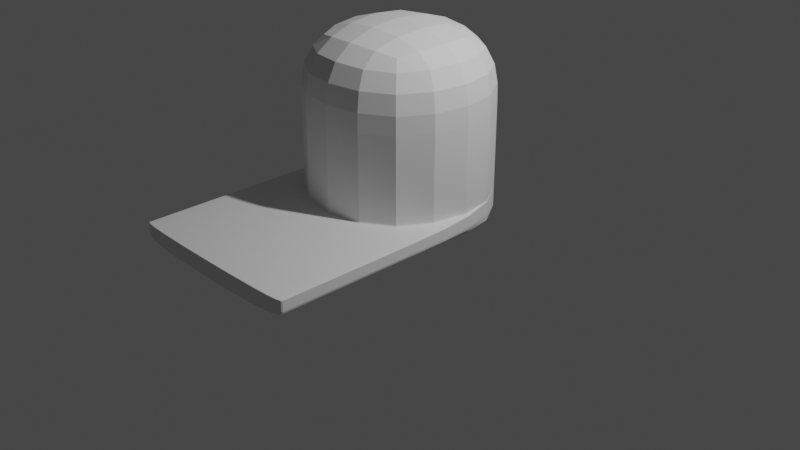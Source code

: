 # Source: untitled.blend  (saved by Blender 3.2.14; exported with 4.5.12 LTS)
import bpy
from mathutils import Matrix  # noqa: F401  (used for matrix-valued properties, if any)

bpy.ops.wm.read_factory_settings(use_empty=True)
scene = bpy.context.scene
scene.name = 'Scene'

# ---- collections
col_collection = bpy.data.collections.new('Collection'); scene.collection.children.link(col_collection)

# ---- world
world_world = bpy.data.worlds.new('World'); scene.world = world_world
world_world.use_nodes = True; world_world.node_tree.nodes.clear()
_N = world_world.node_tree.nodes; _L = world_world.node_tree.links
n0 = _N.new('ShaderNodeOutputWorld'); n0.name = 'World Output'; n0.location = (300, 300)
n1 = _N.new('ShaderNodeBackground'); n1.name = 'Background'; n1.location = (10, 300)
n1.inputs[0].default_value = (0.05088, 0.05088, 0.05088, 1.0)
_L.new(n1.outputs[0], n0.inputs[0])
n0.is_active_output = True
world_world.color = (0.05088, 0.05088, 0.05088)
world_world.use_sun_shadow = False
world_world.sun_shadow_jitter_overblur = 0.0

# ---- cameras
cam_camera = bpy.data.cameras.new('Camera')
cam_camera.clip_end = 100.0
cam_camera.ortho_scale = 7.314

# ---- lights
light_light = bpy.data.lights.new('Light', 'POINT')
light_light.transmission_factor = 0.0
light_light.energy = 1000.0
light_light.shadow_soft_size = 0.1
light_light.shadow_maximum_resolution = 0.006
light_light.use_absolute_resolution = True

# ---- meshes
me_cube_005 = bpy.data.meshes.new('Cube.005')
me_cube_005.from_pydata([(-1.0, -1.0, -1.0), (-1.0, -1.0, 1.0), (-1.0, 1.0, -1.0), (-1.0, 1.0, 1.0), (1.0, -1.0, -1.0), (1.0, -1.0, 1.0), (1.0, 1.0, -1.0), (1.0, 1.0, 1.0), (0.0, 1.0, -1.0), (0.0, 1.0, 1.0), (0.0, -1.0, -1.0), (0.0, -1.0, 1.0), (0.793, 1.0, 1.0), (0.793, -1.0, -1.0), (0.793, 1.0, -1.0), (0.793, -1.0, 1.0), (1.0, -2.308, 1.0), (1.0, -2.308, -1.0), (0.793, -2.308, -1.0), (0.793, -2.308, 1.0), (0.793, 1.0, 1.0), (0.8448, 1.0, 1.0), (0.8965, 1.0, 1.0), (0.793, -1.0, -1.0), (0.8448, -1.0, -1.0), (0.8965, -1.0, -1.0), (0.8965, 1.0, -1.0), (0.8448, 1.0, -1.0), (0.793, 1.0, -1.0), (0.8965, -1.0, 1.0), (0.8448, -1.0, 1.0), (0.793, -1.0, 1.0), (0.793, -2.308, -1.0), (0.8448, -2.308, -1.0), (0.8965, -2.308, -1.0), (0.8965, -2.308, 1.0), (0.8448, -2.308, 1.0), (0.793, -2.308, 1.0), (0.793, -1.0, -1.0), (0.793, -1.032, -1.0), (0.793, -1.064, -1.0), (0.793, -1.096, -1.0), (0.793, -1.128, -1.0), (0.793, -1.16, -1.0), (0.793, -1.191, -1.0), (0.793, -1.223, -1.0), (0.793, -1.255, -1.0), (0.793, -1.287, -1.0), (0.793, -1.319, -1.0), (0.793, -1.351, -1.0), (0.793, -1.383, -1.0), (0.793, -1.415, -1.0), (0.793, -1.447, -1.0), (0.793, -1.479, -1.0), (0.793, -1.511, -1.0), (0.793, -1.542, -1.0), (0.793, -1.574, -1.0), (0.793, -1.606, -1.0), (0.793, -1.638, -1.0), (0.793, -1.67, -1.0), (0.793, -1.702, -1.0), (0.793, -1.734, -1.0), (0.793, -1.766, -1.0), (0.793, -1.798, -1.0), (0.793, -1.83, -1.0), (0.793, -1.862, -1.0), (0.793, -1.893, -1.0), (0.793, -1.925, -1.0), (0.793, -1.957, -1.0), (0.793, -1.989, -1.0), (0.793, -2.021, -1.0), (0.793, -2.053, -1.0), (0.793, -2.085, -1.0), (0.793, -2.117, -1.0), (0.793, -2.149, -1.0), (0.793, -2.181, -1.0), (0.793, -2.213, -1.0), (0.793, -2.244, -1.0), (0.793, -2.244, 1.0), (0.793, -2.213, 1.0), (0.793, -2.181, 1.0), (0.793, -2.149, 1.0), (0.793, -2.117, 1.0), (0.793, -2.085, 1.0), (0.793, -2.053, 1.0), (0.793, -2.021, 1.0), (0.793, -1.989, 1.0), (0.793, -1.957, 1.0), (0.793, -1.925, 1.0), (0.793, -1.893, 1.0), (0.793, -1.862, 1.0), (0.793, -1.83, 1.0), (0.793, -1.798, 1.0), (0.793, -1.766, 1.0), (0.793, -1.734, 1.0), (0.793, -1.702, 1.0), (0.793, -1.67, 1.0), (0.793, -1.638, 1.0), (0.793, -1.606, 1.0), (0.793, -1.574, 1.0), (0.793, -1.542, 1.0), (0.793, -1.511, 1.0), (0.793, -1.479, 1.0), (0.793, -1.447, 1.0), (0.793, -1.415, 1.0), (0.793, -1.383, 1.0), (0.793, -1.351, 1.0), (0.793, -1.319, 1.0), (0.793, -1.287, 1.0), (0.793, -1.255, 1.0), (0.793, -1.223, 1.0), (0.793, -1.191, 1.0), (0.793, -1.16, 1.0), (0.793, -1.128, 1.0), (0.793, -1.096, 1.0), (0.793, -1.064, 1.0), (0.793, -1.032, 1.0), (0.793, -1.0, 1.0), (1.0, -1.0, 1.0), (1.0, -1.032, 1.0), (1.0, -1.064, 1.0), (1.0, -1.096, 1.0), (1.0, -1.128, 1.0), (1.0, -1.16, 1.0), (1.0, -1.191, 1.0), (1.0, -1.223, 1.0), (1.0, -1.255, 1.0), (1.0, -1.287, 1.0), (1.0, -1.319, 1.0), (1.0, -1.351, 1.0), (1.0, -1.383, 1.0), (1.0, -1.415, 1.0), (1.0, -1.447, 1.0), (1.0, -1.479, 1.0), (1.0, -1.511, 1.0), (1.0, -1.542, 1.0), (1.0, -1.574, 1.0), (1.0, -1.606, 1.0), (1.0, -1.638, 1.0), (1.0, -1.67, 1.0), (1.0, -1.702, 1.0), (1.0, -1.734, 1.0), (1.0, -1.766, 1.0), (1.0, -1.798, 1.0), (1.0, -1.83, 1.0), (1.0, -1.862, 1.0), (1.0, -1.893, 1.0), (1.0, -1.925, 1.0), (1.0, -1.957, 1.0), (1.0, -1.989, 1.0), (1.0, -2.021, 1.0), (1.0, -2.053, 1.0), (1.0, -2.085, 1.0), (1.0, -2.117, 1.0), (1.0, -2.149, 1.0), (1.0, -2.181, 1.0), (1.0, -2.213, 1.0), (1.0, -2.244, 1.0), (1.0, -2.244, -1.0), (1.0, -2.213, -1.0), (1.0, -2.181, -1.0), (1.0, -2.149, -1.0), (1.0, -2.117, -1.0), (1.0, -2.085, -1.0), (1.0, -2.053, -1.0), (1.0, -2.021, -1.0), (1.0, -1.989, -1.0), (1.0, -1.957, -1.0), (1.0, -1.925, -1.0), (1.0, -1.893, -1.0), (1.0, -1.862, -1.0), (1.0, -1.83, -1.0), (1.0, -1.798, -1.0), (1.0, -1.766, -1.0), (1.0, -1.734, -1.0), (1.0, -1.702, -1.0), (1.0, -1.67, -1.0), (1.0, -1.638, -1.0), (1.0, -1.606, -1.0), (1.0, -1.574, -1.0), (1.0, -1.542, -1.0), (1.0, -1.511, -1.0), (1.0, -1.479, -1.0), (1.0, -1.447, -1.0), (1.0, -1.415, -1.0), (1.0, -1.383, -1.0), (1.0, -1.351, -1.0), (1.0, -1.319, -1.0), (1.0, -1.287, -1.0), (1.0, -1.255, -1.0), (1.0, -1.223, -1.0), (1.0, -1.191, -1.0), (1.0, -1.16, -1.0), (1.0, -1.128, -1.0), (1.0, -1.096, -1.0), (1.0, -1.064, -1.0), (1.0, -1.032, -1.0), (1.0, -1.0, -1.0), (0.793, -1.0, -1.0), (0.793, -1.032, -1.0), (0.793, -1.064, -1.0), (0.793, -1.096, -1.0), (0.793, -1.128, -1.0), (0.793, -1.16, -1.0), (0.793, -1.191, -1.0), (0.793, -1.223, -1.0), (0.793, -1.255, -1.0), (0.793, -1.287, -1.0), (0.793, -1.319, -1.0), (0.793, -1.351, -1.0), (0.793, -1.383, -1.0), (0.793, -1.415, -1.0), (0.793, -1.447, -1.0), (0.793, -1.479, -1.0), (0.793, -1.511, -1.0), (0.793, -1.542, -1.0), (0.793, -1.574, -1.0), (0.793, -1.606, -1.0), (0.793, -1.638, -1.0), (0.793, -1.67, -1.0), (0.793, -1.702, -1.0), (0.793, -1.734, -1.0), (0.793, -1.766, -1.0), (0.793, -1.798, -1.0), (0.793, -1.83, -1.0), (0.793, -1.862, -1.0), (0.793, -1.893, -1.0), (0.793, -1.925, -1.0), (0.793, -1.957, -1.0), (0.793, -1.989, -1.0), (0.793, -2.021, -1.0), (0.793, -2.053, -1.0), (0.793, -2.085, -1.0), (0.793, -2.117, -1.0), (0.793, -2.149, -1.0), (0.793, -2.181, -1.0), (0.793, -2.213, -1.0), (0.793, -2.244, -1.0), (0.8448, -1.0, -1.0), (0.8448, -1.032, -1.0), (0.8448, -1.064, -1.0), (0.8448, -1.096, -1.0), (0.8448, -1.128, -1.0), (0.8448, -1.16, -1.0), (0.8448, -1.191, -1.0), (0.8448, -1.223, -1.0), (0.8448, -1.255, -1.0), (0.8448, -1.287, -1.0), (0.8448, -1.319, -1.0), (0.8448, -1.351, -1.0), (0.8448, -1.383, -1.0), (0.8448, -1.415, -1.0), (0.8448, -1.447, -1.0), (0.8448, -1.479, -1.0), (0.8448, -1.511, -1.0), (0.8448, -1.542, -1.0), (0.8448, -1.574, -1.0), (0.8448, -1.606, -1.0), (0.8448, -1.638, -1.0), (0.8448, -1.67, -1.0), (0.8448, -1.702, -1.0), (0.8448, -1.734, -1.0), (0.8448, -1.766, -1.0), (0.8448, -1.798, -1.0), (0.8448, -1.83, -1.0), (0.8448, -1.862, -1.0), (0.8448, -1.893, -1.0), (0.8448, -1.925, -1.0), (0.8448, -1.957, -1.0), (0.8448, -1.989, -1.0), (0.8448, -2.021, -1.0), (0.8448, -2.053, -1.0), (0.8448, -2.085, -1.0), (0.8448, -2.117, -1.0), (0.8448, -2.149, -1.0), (0.8448, -2.181, -1.0), (0.8448, -2.213, -1.0), (0.8448, -2.244, -1.0), (0.8965, -1.0, -1.0), (0.8965, -1.032, -1.0), (0.8965, -1.064, -1.0), (0.8965, -1.096, -1.0), (0.8965, -1.128, -1.0), (0.8965, -1.16, -1.0), (0.8965, -1.191, -1.0), (0.8965, -1.223, -1.0), (0.8965, -1.255, -1.0), (0.8965, -1.287, -1.0), (0.8965, -1.319, -1.0), (0.8965, -1.351, -1.0), (0.8965, -1.383, -1.0), (0.8965, -1.415, -1.0), (0.8965, -1.447, -1.0), (0.8965, -1.479, -1.0), (0.8965, -1.511, -1.0), (0.8965, -1.542, -1.0), (0.8965, -1.574, -1.0), (0.8965, -1.606, -1.0), (0.8965, -1.638, -1.0), (0.8965, -1.67, -1.0), (0.8965, -1.702, -1.0), (0.8965, -1.734, -1.0), (0.8965, -1.766, -1.0), (0.8965, -1.798, -1.0), (0.8965, -1.83, -1.0), (0.8965, -1.862, -1.0), (0.8965, -1.893, -1.0), (0.8965, -1.925, -1.0), (0.8965, -1.957, -1.0), (0.8965, -1.989, -1.0), (0.8965, -2.021, -1.0), (0.8965, -2.053, -1.0), (0.8965, -2.085, -1.0), (0.8965, -2.117, -1.0), (0.8965, -2.149, -1.0), (0.8965, -2.181, -1.0), (0.8965, -2.213, -1.0), (0.8965, -2.244, -1.0), (0.8965, -1.0, 1.0), (0.8965, -1.032, 1.0), (0.8965, -1.064, 1.0), (0.8965, -1.096, 1.0), (0.8965, -1.128, 1.0), (0.8965, -1.16, 1.0), (0.8965, -1.191, 1.0), (0.8965, -1.223, 1.0), (0.8965, -1.255, 1.0), (0.8965, -1.287, 1.0), (0.8965, -1.319, 1.0), (0.8965, -1.351, 1.0), (0.8965, -1.383, 1.0), (0.8965, -1.415, 1.0), (0.8965, -1.447, 1.0), (0.8965, -1.479, 1.0), (0.8965, -1.511, 1.0), (0.8965, -1.542, 1.0), (0.8965, -1.574, 1.0), (0.8965, -1.606, 1.0), (0.8965, -1.638, 1.0), (0.8965, -1.67, 1.0), (0.8965, -1.702, 1.0), (0.8965, -1.734, 1.0), (0.8965, -1.766, 1.0), (0.8965, -1.798, 1.0), (0.8965, -1.83, 1.0), (0.8965, -1.862, 1.0), (0.8965, -1.893, 1.0), (0.8965, -1.925, 1.0), (0.8965, -1.957, 1.0), (0.8965, -1.989, 1.0), (0.8965, -2.021, 1.0), (0.8965, -2.053, 1.0), (0.8965, -2.085, 1.0), (0.8965, -2.117, 1.0), (0.8965, -2.149, 1.0), (0.8965, -2.181, 1.0), (0.8965, -2.213, 1.0), (0.8965, -2.244, 1.0), (0.8448, -1.0, 1.0), (0.8448, -1.032, 1.0), (0.8448, -1.064, 1.0), (0.8448, -1.096, 1.0), (0.8448, -1.128, 1.0), (0.8448, -1.16, 1.0), (0.8448, -1.191, 1.0), (0.8448, -1.223, 1.0), (0.8448, -1.255, 1.0), (0.8448, -1.287, 1.0), (0.8448, -1.319, 1.0), (0.8448, -1.351, 1.0), (0.8448, -1.383, 1.0), (0.8448, -1.415, 1.0), (0.8448, -1.447, 1.0), (0.8448, -1.479, 1.0), (0.8448, -1.511, 1.0), (0.8448, -1.542, 1.0), (0.8448, -1.574, 1.0), (0.8448, -1.606, 1.0), (0.8448, -1.638, 1.0), (0.8448, -1.67, 1.0), (0.8448, -1.702, 1.0), (0.8448, -1.734, 1.0), (0.8448, -1.766, 1.0), (0.8448, -1.798, 1.0), (0.8448, -1.83, 1.0), (0.8448, -1.862, 1.0), (0.8448, -1.893, 1.0), (0.8448, -1.925, 1.0), (0.8448, -1.957, 1.0), (0.8448, -1.989, 1.0), (0.8448, -2.021, 1.0), (0.8448, -2.053, 1.0), (0.8448, -2.085, 1.0), (0.8448, -2.117, 1.0), (0.8448, -2.149, 1.0), (0.8448, -2.181, 1.0), (0.8448, -2.213, 1.0), (0.8448, -2.244, 1.0), (0.793, -1.0, 1.0), (0.793, -1.032, 1.0), (0.793, -1.064, 1.0), (0.793, -1.096, 1.0), (0.793, -1.128, 1.0), (0.793, -1.16, 1.0), (0.793, -1.191, 1.0), (0.793, -1.223, 1.0), (0.793, -1.255, 1.0), (0.793, -1.287, 1.0), (0.793, -1.319, 1.0), (0.793, -1.351, 1.0), (0.793, -1.383, 1.0), (0.793, -1.415, 1.0), (0.793, -1.447, 1.0), (0.793, -1.479, 1.0), (0.793, -1.511, 1.0), (0.793, -1.542, 1.0), (0.793, -1.574, 1.0), (0.793, -1.606, 1.0), (0.793, -1.638, 1.0), (0.793, -1.67, 1.0), (0.793, -1.702, 1.0), (0.793, -1.734, 1.0), (0.793, -1.766, 1.0), (0.793, -1.798, 1.0), (0.793, -1.83, 1.0), (0.793, -1.862, 1.0), (0.793, -1.893, 1.0), (0.793, -1.925, 1.0), (0.793, -1.957, 1.0), (0.793, -1.989, 1.0), (0.793, -2.021, 1.0), (0.793, -2.053, 1.0), (0.793, -2.085, 1.0), (0.793, -2.117, 1.0), (0.793, -2.149, 1.0), (0.793, -2.181, 1.0), (0.793, -2.213, 1.0), (0.793, -2.244, 1.0), (0.793, 1.0, -1.0), (0.5948, 1.0, -1.0), (0.3965, 1.0, -1.0), (0.793, -1.0, 1.0), (0.5948, -1.0, 1.0), (0.3965, -1.0, 1.0), (0.3965, 1.0, 1.0), (0.5948, 1.0, 1.0), (0.793, 1.0, 1.0), (0.3965, -1.0, -1.0), (0.5948, -1.0, -1.0), (0.793, -1.0, -1.0)], [], [(0, 1, 3, 2), (26, 22, 7, 6), (10, 11, 1, 0), (26, 6, 4, 25), (9, 3, 1, 11), (444, 9, 11, 443), (2, 8, 10, 0), (447, 443, 11, 10), (2, 3, 9, 8), (78, 77, 18, 19), (20, 12, 15, 31), (438, 14, 13, 449), (438, 446, 12, 14), (32, 37, 19, 18), (158, 157, 16, 17), (437, 78, 19, 37), (317, 158, 17, 34), (77, 237, 32, 18), (237, 277, 33, 32), (277, 317, 34, 33), (157, 357, 35, 16), (357, 397, 36, 35), (397, 437, 37, 36), (17, 16, 35, 34), (34, 35, 36, 33), (33, 36, 37, 32), (7, 22, 29, 5), (22, 21, 30, 29), (21, 20, 31, 30), (14, 28, 23, 13), (28, 27, 24, 23), (27, 26, 25, 24), (14, 12, 20, 28), (28, 20, 21, 27), (27, 21, 22, 26), (30, 31, 398, 358), (358, 398, 399, 359), (359, 399, 400, 360), (360, 400, 401, 361), (361, 401, 402, 362), (362, 402, 403, 363), (363, 403, 404, 364), (364, 404, 405, 365), (365, 405, 406, 366), (366, 406, 407, 367), (367, 407, 408, 368), (368, 408, 409, 369), (369, 409, 410, 370), (370, 410, 411, 371), (371, 411, 412, 372), (372, 412, 413, 373), (373, 413, 414, 374), (374, 414, 415, 375), (375, 415, 416, 376), (376, 416, 417, 377), (377, 417, 418, 378), (378, 418, 419, 379), (379, 419, 420, 380), (380, 420, 421, 381), (381, 421, 422, 382), (382, 422, 423, 383), (383, 423, 424, 384), (384, 424, 425, 385), (385, 425, 426, 386), (386, 426, 427, 387), (387, 427, 428, 388), (388, 428, 429, 389), (389, 429, 430, 390), (390, 430, 431, 391), (391, 431, 432, 392), (392, 432, 433, 393), (393, 433, 434, 394), (394, 434, 435, 395), (395, 435, 436, 396), (396, 436, 437, 397), (29, 30, 358, 318), (318, 358, 359, 319), (319, 359, 360, 320), (320, 360, 361, 321), (321, 361, 362, 322), (322, 362, 363, 323), (323, 363, 364, 324), (324, 364, 365, 325), (325, 365, 366, 326), (326, 366, 367, 327), (327, 367, 368, 328), (328, 368, 369, 329), (329, 369, 370, 330), (330, 370, 371, 331), (331, 371, 372, 332), (332, 372, 373, 333), (333, 373, 374, 334), (334, 374, 375, 335), (335, 375, 376, 336), (336, 376, 377, 337), (337, 377, 378, 338), (338, 378, 379, 339), (339, 379, 380, 340), (340, 380, 381, 341), (341, 381, 382, 342), (342, 382, 383, 343), (343, 383, 384, 344), (344, 384, 385, 345), (345, 385, 386, 346), (346, 386, 387, 347), (347, 387, 388, 348), (348, 388, 389, 349), (349, 389, 390, 350), (350, 390, 391, 351), (351, 391, 392, 352), (352, 392, 393, 353), (353, 393, 394, 354), (354, 394, 395, 355), (355, 395, 396, 356), (356, 396, 397, 357), (5, 29, 318, 118), (118, 318, 319, 119), (119, 319, 320, 120), (120, 320, 321, 121), (121, 321, 322, 122), (122, 322, 323, 123), (123, 323, 324, 124), (124, 324, 325, 125), (125, 325, 326, 126), (126, 326, 327, 127), (127, 327, 328, 128), (128, 328, 329, 129), (129, 329, 330, 130), (130, 330, 331, 131), (131, 331, 332, 132), (132, 332, 333, 133), (133, 333, 334, 134), (134, 334, 335, 135), (135, 335, 336, 136), (136, 336, 337, 137), (137, 337, 338, 138), (138, 338, 339, 139), (139, 339, 340, 140), (140, 340, 341, 141), (141, 341, 342, 142), (142, 342, 343, 143), (143, 343, 344, 144), (144, 344, 345, 145), (145, 345, 346, 146), (146, 346, 347, 147), (147, 347, 348, 148), (148, 348, 349, 149), (149, 349, 350, 150), (150, 350, 351, 151), (151, 351, 352, 152), (152, 352, 353, 153), (153, 353, 354, 154), (154, 354, 355, 155), (155, 355, 356, 156), (156, 356, 357, 157), (24, 25, 278, 238), (238, 278, 279, 239), (239, 279, 280, 240), (240, 280, 281, 241), (241, 281, 282, 242), (242, 282, 283, 243), (243, 283, 284, 244), (244, 284, 285, 245), (245, 285, 286, 246), (246, 286, 287, 247), (247, 287, 288, 248), (248, 288, 289, 249), (249, 289, 290, 250), (250, 290, 291, 251), (251, 291, 292, 252), (252, 292, 293, 253), (253, 293, 294, 254), (254, 294, 295, 255), (255, 295, 296, 256), (256, 296, 297, 257), (257, 297, 298, 258), (258, 298, 299, 259), (259, 299, 300, 260), (260, 300, 301, 261), (261, 301, 302, 262), (262, 302, 303, 263), (263, 303, 304, 264), (264, 304, 305, 265), (265, 305, 306, 266), (266, 306, 307, 267), (267, 307, 308, 268), (268, 308, 309, 269), (269, 309, 310, 270), (270, 310, 311, 271), (271, 311, 312, 272), (272, 312, 313, 273), (273, 313, 314, 274), (274, 314, 315, 275), (275, 315, 316, 276), (276, 316, 317, 277), (23, 24, 238, 198), (198, 238, 239, 199), (199, 239, 240, 200), (200, 240, 241, 201), (201, 241, 242, 202), (202, 242, 243, 203), (203, 243, 244, 204), (204, 244, 245, 205), (205, 245, 246, 206), (206, 246, 247, 207), (207, 247, 248, 208), (208, 248, 249, 209), (209, 249, 250, 210), (210, 250, 251, 211), (211, 251, 252, 212), (212, 252, 253, 213), (213, 253, 254, 214), (214, 254, 255, 215), (215, 255, 256, 216), (216, 256, 257, 217), (217, 257, 258, 218), (218, 258, 259, 219), (219, 259, 260, 220), (220, 260, 261, 221), (221, 261, 262, 222), (222, 262, 263, 223), (223, 263, 264, 224), (224, 264, 265, 225), (225, 265, 266, 226), (226, 266, 267, 227), (227, 267, 268, 228), (228, 268, 269, 229), (229, 269, 270, 230), (230, 270, 271, 231), (231, 271, 272, 232), (232, 272, 273, 233), (233, 273, 274, 234), (234, 274, 275, 235), (235, 275, 276, 236), (236, 276, 277, 237), (13, 23, 198, 38), (38, 198, 199, 39), (39, 199, 200, 40), (40, 200, 201, 41), (41, 201, 202, 42), (42, 202, 203, 43), (43, 203, 204, 44), (44, 204, 205, 45), (45, 205, 206, 46), (46, 206, 207, 47), (47, 207, 208, 48), (48, 208, 209, 49), (49, 209, 210, 50), (50, 210, 211, 51), (51, 211, 212, 52), (52, 212, 213, 53), (53, 213, 214, 54), (54, 214, 215, 55), (55, 215, 216, 56), (56, 216, 217, 57), (57, 217, 218, 58), (58, 218, 219, 59), (59, 219, 220, 60), (60, 220, 221, 61), (61, 221, 222, 62), (62, 222, 223, 63), (63, 223, 224, 64), (64, 224, 225, 65), (65, 225, 226, 66), (66, 226, 227, 67), (67, 227, 228, 68), (68, 228, 229, 69), (69, 229, 230, 70), (70, 230, 231, 71), (71, 231, 232, 72), (72, 232, 233, 73), (73, 233, 234, 74), (74, 234, 235, 75), (75, 235, 236, 76), (76, 236, 237, 77), (25, 4, 197, 278), (278, 197, 196, 279), (279, 196, 195, 280), (280, 195, 194, 281), (281, 194, 193, 282), (282, 193, 192, 283), (283, 192, 191, 284), (284, 191, 190, 285), (285, 190, 189, 286), (286, 189, 188, 287), (287, 188, 187, 288), (288, 187, 186, 289), (289, 186, 185, 290), (290, 185, 184, 291), (291, 184, 183, 292), (292, 183, 182, 293), (293, 182, 181, 294), (294, 181, 180, 295), (295, 180, 179, 296), (296, 179, 178, 297), (297, 178, 177, 298), (298, 177, 176, 299), (299, 176, 175, 300), (300, 175, 174, 301), (301, 174, 173, 302), (302, 173, 172, 303), (303, 172, 171, 304), (304, 171, 170, 305), (305, 170, 169, 306), (306, 169, 168, 307), (307, 168, 167, 308), (308, 167, 166, 309), (309, 166, 165, 310), (310, 165, 164, 311), (311, 164, 163, 312), (312, 163, 162, 313), (313, 162, 161, 314), (314, 161, 160, 315), (315, 160, 159, 316), (316, 159, 158, 317), (31, 15, 117, 398), (398, 117, 116, 399), (399, 116, 115, 400), (400, 115, 114, 401), (401, 114, 113, 402), (402, 113, 112, 403), (403, 112, 111, 404), (404, 111, 110, 405), (405, 110, 109, 406), (406, 109, 108, 407), (407, 108, 107, 408), (408, 107, 106, 409), (409, 106, 105, 410), (410, 105, 104, 411), (411, 104, 103, 412), (412, 103, 102, 413), (413, 102, 101, 414), (414, 101, 100, 415), (415, 100, 99, 416), (416, 99, 98, 417), (417, 98, 97, 418), (418, 97, 96, 419), (419, 96, 95, 420), (420, 95, 94, 421), (421, 94, 93, 422), (422, 93, 92, 423), (423, 92, 91, 424), (424, 91, 90, 425), (425, 90, 89, 426), (426, 89, 88, 427), (427, 88, 87, 428), (428, 87, 86, 429), (429, 86, 85, 430), (430, 85, 84, 431), (431, 84, 83, 432), (432, 83, 82, 433), (433, 82, 81, 434), (434, 81, 80, 435), (435, 80, 79, 436), (436, 79, 78, 437), (4, 5, 118, 197), (197, 118, 119, 196), (196, 119, 120, 195), (195, 120, 121, 194), (194, 121, 122, 193), (193, 122, 123, 192), (192, 123, 124, 191), (191, 124, 125, 190), (190, 125, 126, 189), (189, 126, 127, 188), (188, 127, 128, 187), (187, 128, 129, 186), (186, 129, 130, 185), (185, 130, 131, 184), (184, 131, 132, 183), (183, 132, 133, 182), (182, 133, 134, 181), (181, 134, 135, 180), (180, 135, 136, 179), (179, 136, 137, 178), (178, 137, 138, 177), (177, 138, 139, 176), (176, 139, 140, 175), (175, 140, 141, 174), (174, 141, 142, 173), (173, 142, 143, 172), (172, 143, 144, 171), (171, 144, 145, 170), (170, 145, 146, 169), (169, 146, 147, 168), (168, 147, 148, 167), (167, 148, 149, 166), (166, 149, 150, 165), (165, 150, 151, 164), (164, 151, 152, 163), (163, 152, 153, 162), (162, 153, 154, 161), (161, 154, 155, 160), (160, 155, 156, 159), (159, 156, 157, 158), (15, 13, 38, 117), (117, 38, 39, 116), (116, 39, 40, 115), (115, 40, 41, 114), (114, 41, 42, 113), (113, 42, 43, 112), (112, 43, 44, 111), (111, 44, 45, 110), (110, 45, 46, 109), (109, 46, 47, 108), (108, 47, 48, 107), (107, 48, 49, 106), (106, 49, 50, 105), (105, 50, 51, 104), (104, 51, 52, 103), (103, 52, 53, 102), (102, 53, 54, 101), (101, 54, 55, 100), (100, 55, 56, 99), (99, 56, 57, 98), (98, 57, 58, 97), (97, 58, 59, 96), (96, 59, 60, 95), (95, 60, 61, 94), (94, 61, 62, 93), (93, 62, 63, 92), (92, 63, 64, 91), (91, 64, 65, 90), (90, 65, 66, 89), (89, 66, 67, 88), (88, 67, 68, 87), (87, 68, 69, 86), (86, 69, 70, 85), (85, 70, 71, 84), (84, 71, 72, 83), (83, 72, 73, 82), (82, 73, 74, 81), (81, 74, 75, 80), (80, 75, 76, 79), (79, 76, 77, 78), (8, 9, 444, 440), (440, 444, 445, 439), (439, 445, 446, 438), (8, 440, 447, 10), (440, 439, 448, 447), (439, 438, 449, 448), (13, 15, 441, 449), (449, 441, 442, 448), (448, 442, 443, 447), (12, 446, 441, 15), (446, 445, 442, 441), (445, 444, 443, 442)])
_uv = me_cube_005.uv_layers.new(name='UVMap')
_uv.uv.foreach_set('vector', [0.375, 0.0, 0.625, 0.0, 0.625, 0.25, 0.375, 0.25, 0.375, 0.4871, 0.625, 0.4871, 0.625, 0.5, 0.375, 0.5, 0.375, 0.875, 0.625, 0.875, 0.625, 1.0, 0.375, 1.0, 0.3621, 0.5, 0.375, 0.5, 0.375, 0.75, 0.3621, 0.75, 0.75, 0.5, 0.875, 0.5, 0.875, 0.75, 0.75, 0.75, 0.7004, 0.5, 0.75, 0.5, 0.75, 0.75, 0.7004, 0.75, 0.125, 0.5, 0.25, 0.5, 0.25, 0.75, 0.125, 0.75, 0.375, 0.8254, 0.625, 0.8254, 0.625, 0.875, 0.375, 0.875, 0.375, 0.25, 0.625, 0.25, 0.625, 0.375, 0.375, 0.375, 0.625, 0.7759, 0.375, 0.7759, 0.375, 0.7759, 0.625, 0.7759, 0.6509, 0.5, 0.6509, 0.5, 0.6509, 0.75, 0.6509, 0.75, 0.3491, 0.5, 0.3491, 0.5, 0.3491, 0.75, 0.3491, 0.75, 0.375, 0.4741, 0.625, 0.4741, 0.625, 0.4741, 0.375, 0.4741, 0.375, 0.7759, 0.625, 0.7759, 0.625, 0.7759, 0.375, 0.7759, 0.0, 0.0, 0.0, 0.0, 0.0, 0.0, 0.0, 0.0, 0.625, 0.7759, 0.625, 0.7759, 0.625, 0.7759, 0.625, 0.7759, 0.3621, 0.75, 0.375, 0.75, 0.375, 0.75, 0.3621, 0.75, 0.3491, 0.75, 0.3491, 0.75, 0.3491, 0.75, 0.3491, 0.75, 0.3491, 0.75, 0.3556, 0.75, 0.3556, 0.75, 0.3491, 0.75, 0.3556, 0.75, 0.3621, 0.75, 0.3621, 0.75, 0.3556, 0.75, 0.625, 0.75, 0.6379, 0.75, 0.6379, 0.75, 0.625, 0.75, 0.6379, 0.75, 0.6444, 0.75, 0.6444, 0.75, 0.6379, 0.75, 0.6444, 0.75, 0.6509, 0.75, 0.6509, 0.75, 0.6444, 0.75, 0.375, 0.75, 0.625, 0.75, 0.625, 0.7629, 0.375, 0.7629, 0.375, 0.7629, 0.625, 0.7629, 0.625, 0.7694, 0.375, 0.7694, 0.375, 0.7694, 0.625, 0.7694, 0.625, 0.7759, 0.375, 0.7759, 0.625, 0.5, 0.6379, 0.5, 0.6379, 0.75, 0.625, 0.75, 0.6379, 0.5, 0.6444, 0.5, 0.6444, 0.75, 0.6379, 0.75, 0.6444, 0.5, 0.6509, 0.5, 0.6509, 0.75, 0.6444, 0.75, 0.3491, 0.5, 0.3491, 0.5, 0.3491, 0.75, 0.3491, 0.75, 0.3491, 0.5, 0.3556, 0.5, 0.3556, 0.75, 0.3491, 0.75, 0.3556, 0.5, 0.3621, 0.5, 0.3621, 0.75, 0.3556, 0.75, 0.375, 0.4741, 0.625, 0.4741, 0.625, 0.4741, 0.375, 0.4741, 0.375, 0.4741, 0.625, 0.4741, 0.625, 0.4806, 0.375, 0.4806, 0.375, 0.4806, 0.625, 0.4806, 0.625, 0.4871, 0.375, 0.4871, 0.6444, 0.75, 0.6509, 0.75, 0.6509, 0.75, 0.6444, 0.75, 0.6444, 0.75, 0.6509, 0.75, 0.6509, 0.75, 0.6444, 0.75, 0.6444, 0.75, 0.6509, 0.75, 0.6509, 0.75, 0.6444, 0.75, 0.6444, 0.75, 0.6509, 0.75, 0.6509, 0.75, 0.6444, 0.75, 0.6444, 0.75, 0.6509, 0.75, 0.6509, 0.75, 0.6444, 0.75, 0.6444, 0.75, 0.6509, 0.75, 0.6509, 0.75, 0.6444, 0.75, 0.6444, 0.75, 0.6509, 0.75, 0.6509, 0.75, 0.6444, 0.75, 0.6444, 0.75, 0.6509, 0.75, 0.6509, 0.75, 0.6444, 0.75, 0.6444, 0.75, 0.6509, 0.75, 0.6509, 0.75, 0.6444, 0.75, 0.6444, 0.75, 0.6509, 0.75, 0.6509, 0.75, 0.6444, 0.75, 0.6444, 0.75, 0.6509, 0.75, 0.6509, 0.75, 0.6444, 0.75, 0.6444, 0.75, 0.6509, 0.75, 0.6509, 0.75, 0.6444, 0.75, 0.6444, 0.75, 0.6509, 0.75, 0.6509, 0.75, 0.6444, 0.75, 0.6444, 0.75, 0.6509, 0.75, 0.6509, 0.75, 0.6444, 0.75, 0.6444, 0.75, 0.6509, 0.75, 0.6509, 0.75, 0.6444, 0.75, 0.6444, 0.75, 0.6509, 0.75, 0.6509, 0.75, 0.6444, 0.75, 0.6444, 0.75, 0.6509, 0.75, 0.6509, 0.75, 0.6444, 0.75, 0.6444, 0.75, 0.6509, 0.75, 0.6509, 0.75, 0.6444, 0.75, 0.6444, 0.75, 0.6509, 0.75, 0.6509, 0.75, 0.6444, 0.75, 0.6444, 0.75, 0.6509, 0.75, 0.6509, 0.75, 0.6444, 0.75, 0.6444, 0.75, 0.6509, 0.75, 0.6509, 0.75, 0.6444, 0.75, 0.6444, 0.75, 0.6509, 0.75, 0.6509, 0.75, 0.6444, 0.75, 0.6444, 0.75, 0.6509, 0.75, 0.6509, 0.75, 0.6444, 0.75, 0.6444, 0.75, 0.6509, 0.75, 0.6509, 0.75, 0.6444, 0.75, 0.6444, 0.75, 0.6509, 0.75, 0.6509, 0.75, 0.6444, 0.75, 0.6444, 0.75, 0.6509, 0.75, 0.6509, 0.75, 0.6444, 0.75, 0.6444, 0.75, 0.6509, 0.75, 0.6509, 0.75, 0.6444, 0.75, 0.6444, 0.75, 0.6509, 0.75, 0.6509, 0.75, 0.6444, 0.75, 0.6444, 0.75, 0.6509, 0.75, 0.6509, 0.75, 0.6444, 0.75, 0.6444, 0.75, 0.6509, 0.75, 0.6509, 0.75, 0.6444, 0.75, 0.6444, 0.75, 0.6509, 0.75, 0.6509, 0.75, 0.6444, 0.75, 0.6444, 0.75, 0.6509, 0.75, 0.6509, 0.75, 0.6444, 0.75, 0.6444, 0.75, 0.6509, 0.75, 0.6509, 0.75, 0.6444, 0.75, 0.6444, 0.75, 0.6509, 0.75, 0.6509, 0.75, 0.6444, 0.75, 0.6444, 0.75, 0.6509, 0.75, 0.6509, 0.75, 0.6444, 0.75, 0.6444, 0.75, 0.6509, 0.75, 0.6509, 0.75, 0.6444, 0.75, 0.6444, 0.75, 0.6509, 0.75, 0.6509, 0.75, 0.6444, 0.75, 0.6444, 0.75, 0.6509, 0.75, 0.6509, 0.75, 0.6444, 0.75, 0.6444, 0.75, 0.6509, 0.75, 0.6509, 0.75, 0.6444, 0.75, 0.6444, 0.75, 0.6509, 0.75, 0.6509, 0.75, 0.6444, 0.75, 0.6379, 0.75, 0.6444, 0.75, 0.6444, 0.75, 0.6379, 0.75, 0.6379, 0.75, 0.6444, 0.75, 0.6444, 0.75, 0.6379, 0.75, 0.6379, 0.75, 0.6444, 0.75, 0.6444, 0.75, 0.6379, 0.75, 0.6379, 0.75, 0.6444, 0.75, 0.6444, 0.75, 0.6379, 0.75, 0.6379, 0.75, 0.6444, 0.75, 0.6444, 0.75, 0.6379, 0.75, 0.6379, 0.75, 0.6444, 0.75, 0.6444, 0.75, 0.6379, 0.75, 0.6379, 0.75, 0.6444, 0.75, 0.6444, 0.75, 0.6379, 0.75, 0.6379, 0.75, 0.6444, 0.75, 0.6444, 0.75, 0.6379, 0.75, 0.6379, 0.75, 0.6444, 0.75, 0.6444, 0.75, 0.6379, 0.75, 0.6379, 0.75, 0.6444, 0.75, 0.6444, 0.75, 0.6379, 0.75, 0.6379, 0.75, 0.6444, 0.75, 0.6444, 0.75, 0.6379, 0.75, 0.6379, 0.75, 0.6444, 0.75, 0.6444, 0.75, 0.6379, 0.75, 0.6379, 0.75, 0.6444, 0.75, 0.6444, 0.75, 0.6379, 0.75, 0.6379, 0.75, 0.6444, 0.75, 0.6444, 0.75, 0.6379, 0.75, 0.6379, 0.75, 0.6444, 0.75, 0.6444, 0.75, 0.6379, 0.75, 0.6379, 0.75, 0.6444, 0.75, 0.6444, 0.75, 0.6379, 0.75, 0.6379, 0.75, 0.6444, 0.75, 0.6444, 0.75, 0.6379, 0.75, 0.6379, 0.75, 0.6444, 0.75, 0.6444, 0.75, 0.6379, 0.75, 0.6379, 0.75, 0.6444, 0.75, 0.6444, 0.75, 0.6379, 0.75, 0.6379, 0.75, 0.6444, 0.75, 0.6444, 0.75, 0.6379, 0.75, 0.6379, 0.75, 0.6444, 0.75, 0.6444, 0.75, 0.6379, 0.75, 0.6379, 0.75, 0.6444, 0.75, 0.6444, 0.75, 0.6379, 0.75, 0.6379, 0.75, 0.6444, 0.75, 0.6444, 0.75, 0.6379, 0.75, 0.6379, 0.75, 0.6444, 0.75, 0.6444, 0.75, 0.6379, 0.75, 0.6379, 0.75, 0.6444, 0.75, 0.6444, 0.75, 0.6379, 0.75, 0.6379, 0.75, 0.6444, 0.75, 0.6444, 0.75, 0.6379, 0.75, 0.6379, 0.75, 0.6444, 0.75, 0.6444, 0.75, 0.6379, 0.75, 0.6379, 0.75, 0.6444, 0.75, 0.6444, 0.75, 0.6379, 0.75, 0.6379, 0.75, 0.6444, 0.75, 0.6444, 0.75, 0.6379, 0.75, 0.6379, 0.75, 0.6444, 0.75, 0.6444, 0.75, 0.6379, 0.75, 0.6379, 0.75, 0.6444, 0.75, 0.6444, 0.75, 0.6379, 0.75, 0.6379, 0.75, 0.6444, 0.75, 0.6444, 0.75, 0.6379, 0.75, 0.6379, 0.75, 0.6444, 0.75, 0.6444, 0.75, 0.6379, 0.75, 0.6379, 0.75, 0.6444, 0.75, 0.6444, 0.75, 0.6379, 0.75, 0.6379, 0.75, 0.6444, 0.75, 0.6444, 0.75, 0.6379, 0.75, 0.6379, 0.75, 0.6444, 0.75, 0.6444, 0.75, 0.6379, 0.75, 0.6379, 0.75, 0.6444, 0.75, 0.6444, 0.75, 0.6379, 0.75, 0.6379, 0.75, 0.6444, 0.75, 0.6444, 0.75, 0.6379, 0.75, 0.6379, 0.75, 0.6444, 0.75, 0.6444, 0.75, 0.6379, 0.75, 0.6379, 0.75, 0.6444, 0.75, 0.6444, 0.75, 0.6379, 0.75, 0.625, 0.75, 0.6379, 0.75, 0.6379, 0.75, 0.625, 0.75, 0.625, 0.75, 0.6379, 0.75, 0.6379, 0.75, 0.625, 0.75, 0.625, 0.75, 0.6379, 0.75, 0.6379, 0.75, 0.625, 0.75, 0.625, 0.75, 0.6379, 0.75, 0.6379, 0.75, 0.625, 0.75, 0.625, 0.75, 0.6379, 0.75, 0.6379, 0.75, 0.625, 0.75, 0.625, 0.75, 0.6379, 0.75, 0.6379, 0.75, 0.625, 0.75, 0.625, 0.75, 0.6379, 0.75, 0.6379, 0.75, 0.625, 0.75, 0.625, 0.75, 0.6379, 0.75, 0.6379, 0.75, 0.625, 0.75, 0.625, 0.75, 0.6379, 0.75, 0.6379, 0.75, 0.625, 0.75, 0.625, 0.75, 0.6379, 0.75, 0.6379, 0.75, 0.625, 0.75, 0.625, 0.75, 0.6379, 0.75, 0.6379, 0.75, 0.625, 0.75, 0.625, 0.75, 0.6379, 0.75, 0.6379, 0.75, 0.625, 0.75, 0.625, 0.75, 0.6379, 0.75, 0.6379, 0.75, 0.625, 0.75, 0.625, 0.75, 0.6379, 0.75, 0.6379, 0.75, 0.625, 0.75, 0.625, 0.75, 0.6379, 0.75, 0.6379, 0.75, 0.625, 0.75, 0.625, 0.75, 0.6379, 0.75, 0.6379, 0.75, 0.625, 0.75, 0.625, 0.75, 0.6379, 0.75, 0.6379, 0.75, 0.625, 0.75, 0.625, 0.75, 0.6379, 0.75, 0.6379, 0.75, 0.625, 0.75, 0.625, 0.75, 0.6379, 0.75, 0.6379, 0.75, 0.625, 0.75, 0.625, 0.75, 0.6379, 0.75, 0.6379, 0.75, 0.625, 0.75, 0.625, 0.75, 0.6379, 0.75, 0.6379, 0.75, 0.625, 0.75, 0.625, 0.75, 0.6379, 0.75, 0.6379, 0.75, 0.625, 0.75, 0.625, 0.75, 0.6379, 0.75, 0.6379, 0.75, 0.625, 0.75, 0.625, 0.75, 0.6379, 0.75, 0.6379, 0.75, 0.625, 0.75, 0.625, 0.75, 0.6379, 0.75, 0.6379, 0.75, 0.625, 0.75, 0.625, 0.75, 0.6379, 0.75, 0.6379, 0.75, 0.625, 0.75, 0.625, 0.75, 0.6379, 0.75, 0.6379, 0.75, 0.625, 0.75, 0.625, 0.75, 0.6379, 0.75, 0.6379, 0.75, 0.625, 0.75, 0.625, 0.75, 0.6379, 0.75, 0.6379, 0.75, 0.625, 0.75, 0.625, 0.75, 0.6379, 0.75, 0.6379, 0.75, 0.625, 0.75, 0.625, 0.75, 0.6379, 0.75, 0.6379, 0.75, 0.625, 0.75, 0.625, 0.75, 0.6379, 0.75, 0.6379, 0.75, 0.625, 0.75, 0.625, 0.75, 0.6379, 0.75, 0.6379, 0.75, 0.625, 0.75, 0.625, 0.75, 0.6379, 0.75, 0.6379, 0.75, 0.625, 0.75, 0.625, 0.75, 0.6379, 0.75, 0.6379, 0.75, 0.625, 0.75, 0.625, 0.75, 0.6379, 0.75, 0.6379, 0.75, 0.625, 0.75, 0.625, 0.75, 0.6379, 0.75, 0.6379, 0.75, 0.625, 0.75, 0.625, 0.75, 0.6379, 0.75, 0.6379, 0.75, 0.625, 0.75, 0.625, 0.75, 0.6379, 0.75, 0.6379, 0.75, 0.625, 0.75, 0.625, 0.75, 0.6379, 0.75, 0.6379, 0.75, 0.625, 0.75, 0.3556, 0.75, 0.3621, 0.75, 0.3621, 0.75, 0.3556, 0.75, 0.3556, 0.75, 0.3621, 0.75, 0.3621, 0.75, 0.3556, 0.75, 0.3556, 0.75, 0.3621, 0.75, 0.3621, 0.75, 0.3556, 0.75, 0.3556, 0.75, 0.3621, 0.75, 0.3621, 0.75, 0.3556, 0.75, 0.3556, 0.75, 0.3621, 0.75, 0.3621, 0.75, 0.3556, 0.75, 0.3556, 0.75, 0.3621, 0.75, 0.3621, 0.75, 0.3556, 0.75, 0.3556, 0.75, 0.3621, 0.75, 0.3621, 0.75, 0.3556, 0.75, 0.3556, 0.75, 0.3621, 0.75, 0.3621, 0.75, 0.3556, 0.75, 0.3556, 0.75, 0.3621, 0.75, 0.3621, 0.75, 0.3556, 0.75, 0.3556, 0.75, 0.3621, 0.75, 0.3621, 0.75, 0.3556, 0.75, 0.3556, 0.75, 0.3621, 0.75, 0.3621, 0.75, 0.3556, 0.75, 0.3556, 0.75, 0.3621, 0.75, 0.3621, 0.75, 0.3556, 0.75, 0.3556, 0.75, 0.3621, 0.75, 0.3621, 0.75, 0.3556, 0.75, 0.3556, 0.75, 0.3621, 0.75, 0.3621, 0.75, 0.3556, 0.75, 0.3556, 0.75, 0.3621, 0.75, 0.3621, 0.75, 0.3556, 0.75, 0.3556, 0.75, 0.3621, 0.75, 0.3621, 0.75, 0.3556, 0.75, 0.3556, 0.75, 0.3621, 0.75, 0.3621, 0.75, 0.3556, 0.75, 0.3556, 0.75, 0.3621, 0.75, 0.3621, 0.75, 0.3556, 0.75, 0.3556, 0.75, 0.3621, 0.75, 0.3621, 0.75, 0.3556, 0.75, 0.3556, 0.75, 0.3621, 0.75, 0.3621, 0.75, 0.3556, 0.75, 0.3556, 0.75, 0.3621, 0.75, 0.3621, 0.75, 0.3556, 0.75, 0.3556, 0.75, 0.3621, 0.75, 0.3621, 0.75, 0.3556, 0.75, 0.3556, 0.75, 0.3621, 0.75, 0.3621, 0.75, 0.3556, 0.75, 0.3556, 0.75, 0.3621, 0.75, 0.3621, 0.75, 0.3556, 0.75, 0.3556, 0.75, 0.3621, 0.75, 0.3621, 0.75, 0.3556, 0.75, 0.3556, 0.75, 0.3621, 0.75, 0.3621, 0.75, 0.3556, 0.75, 0.3556, 0.75, 0.3621, 0.75, 0.3621, 0.75, 0.3556, 0.75, 0.3556, 0.75, 0.3621, 0.75, 0.3621, 0.75, 0.3556, 0.75, 0.3556, 0.75, 0.3621, 0.75, 0.3621, 0.75, 0.3556, 0.75, 0.3556, 0.75, 0.3621, 0.75, 0.3621, 0.75, 0.3556, 0.75, 0.3556, 0.75, 0.3621, 0.75, 0.3621, 0.75, 0.3556, 0.75, 0.3556, 0.75, 0.3621, 0.75, 0.3621, 0.75, 0.3556, 0.75, 0.3556, 0.75, 0.3621, 0.75, 0.3621, 0.75, 0.3556, 0.75, 0.3556, 0.75, 0.3621, 0.75, 0.3621, 0.75, 0.3556, 0.75, 0.3556, 0.75, 0.3621, 0.75, 0.3621, 0.75, 0.3556, 0.75, 0.3556, 0.75, 0.3621, 0.75, 0.3621, 0.75, 0.3556, 0.75, 0.3556, 0.75, 0.3621, 0.75, 0.3621, 0.75, 0.3556, 0.75, 0.3556, 0.75, 0.3621, 0.75, 0.3621, 0.75, 0.3556, 0.75, 0.3556, 0.75, 0.3621, 0.75, 0.3621, 0.75, 0.3556, 0.75, 0.3556, 0.75, 0.3621, 0.75, 0.3621, 0.75, 0.3556, 0.75, 0.3491, 0.75, 0.3556, 0.75, 0.3556, 0.75, 0.3491, 0.75, 0.3491, 0.75, 0.3556, 0.75, 0.3556, 0.75, 0.3491, 0.75, 0.3491, 0.75, 0.3556, 0.75, 0.3556, 0.75, 0.3491, 0.75, 0.3491, 0.75, 0.3556, 0.75, 0.3556, 0.75, 0.3491, 0.75, 0.3491, 0.75, 0.3556, 0.75, 0.3556, 0.75, 0.3491, 0.75, 0.3491, 0.75, 0.3556, 0.75, 0.3556, 0.75, 0.3491, 0.75, 0.3491, 0.75, 0.3556, 0.75, 0.3556, 0.75, 0.3491, 0.75, 0.3491, 0.75, 0.3556, 0.75, 0.3556, 0.75, 0.3491, 0.75, 0.3491, 0.75, 0.3556, 0.75, 0.3556, 0.75, 0.3491, 0.75, 0.3491, 0.75, 0.3556, 0.75, 0.3556, 0.75, 0.3491, 0.75, 0.3491, 0.75, 0.3556, 0.75, 0.3556, 0.75, 0.3491, 0.75, 0.3491, 0.75, 0.3556, 0.75, 0.3556, 0.75, 0.3491, 0.75, 0.3491, 0.75, 0.3556, 0.75, 0.3556, 0.75, 0.3491, 0.75, 0.3491, 0.75, 0.3556, 0.75, 0.3556, 0.75, 0.3491, 0.75, 0.3491, 0.75, 0.3556, 0.75, 0.3556, 0.75, 0.3491, 0.75, 0.3491, 0.75, 0.3556, 0.75, 0.3556, 0.75, 0.3491, 0.75, 0.3491, 0.75, 0.3556, 0.75, 0.3556, 0.75, 0.3491, 0.75, 0.3491, 0.75, 0.3556, 0.75, 0.3556, 0.75, 0.3491, 0.75, 0.3491, 0.75, 0.3556, 0.75, 0.3556, 0.75, 0.3491, 0.75, 0.3491, 0.75, 0.3556, 0.75, 0.3556, 0.75, 0.3491, 0.75, 0.3491, 0.75, 0.3556, 0.75, 0.3556, 0.75, 0.3491, 0.75, 0.3491, 0.75, 0.3556, 0.75, 0.3556, 0.75, 0.3491, 0.75, 0.3491, 0.75, 0.3556, 0.75, 0.3556, 0.75, 0.3491, 0.75, 0.3491, 0.75, 0.3556, 0.75, 0.3556, 0.75, 0.3491, 0.75, 0.3491, 0.75, 0.3556, 0.75, 0.3556, 0.75, 0.3491, 0.75, 0.3491, 0.75, 0.3556, 0.75, 0.3556, 0.75, 0.3491, 0.75, 0.3491, 0.75, 0.3556, 0.75, 0.3556, 0.75, 0.3491, 0.75, 0.3491, 0.75, 0.3556, 0.75, 0.3556, 0.75, 0.3491, 0.75, 0.3491, 0.75, 0.3556, 0.75, 0.3556, 0.75, 0.3491, 0.75, 0.3491, 0.75, 0.3556, 0.75, 0.3556, 0.75, 0.3491, 0.75, 0.3491, 0.75, 0.3556, 0.75, 0.3556, 0.75, 0.3491, 0.75, 0.3491, 0.75, 0.3556, 0.75, 0.3556, 0.75, 0.3491, 0.75, 0.3491, 0.75, 0.3556, 0.75, 0.3556, 0.75, 0.3491, 0.75, 0.3491, 0.75, 0.3556, 0.75, 0.3556, 0.75, 0.3491, 0.75, 0.3491, 0.75, 0.3556, 0.75, 0.3556, 0.75, 0.3491, 0.75, 0.3491, 0.75, 0.3556, 0.75, 0.3556, 0.75, 0.3491, 0.75, 0.3491, 0.75, 0.3556, 0.75, 0.3556, 0.75, 0.3491, 0.75, 0.3491, 0.75, 0.3556, 0.75, 0.3556, 0.75, 0.3491, 0.75, 0.3491, 0.75, 0.3556, 0.75, 0.3556, 0.75, 0.3491, 0.75, 0.3491, 0.75, 0.3556, 0.75, 0.3556, 0.75, 0.3491, 0.75, 0.3491, 0.75, 0.3491, 0.75, 0.3491, 0.75, 0.3491, 0.75, 0.3491, 0.75, 0.3491, 0.75, 0.3491, 0.75, 0.3491, 0.75, 0.3491, 0.75, 0.3491, 0.75, 0.3491, 0.75, 0.3491, 0.75, 0.3491, 0.75, 0.3491, 0.75, 0.3491, 0.75, 0.3491, 0.75, 0.3491, 0.75, 0.3491, 0.75, 0.3491, 0.75, 0.3491, 0.75, 0.3491, 0.75, 0.3491, 0.75, 0.3491, 0.75, 0.3491, 0.75, 0.3491, 0.75, 0.3491, 0.75, 0.3491, 0.75, 0.3491, 0.75, 0.3491, 0.75, 0.3491, 0.75, 0.3491, 0.75, 0.3491, 0.75, 0.3491, 0.75, 0.3491, 0.75, 0.3491, 0.75, 0.3491, 0.75, 0.3491, 0.75, 0.3491, 0.75, 0.3491, 0.75, 0.3491, 0.75, 0.3491, 0.75, 0.3491, 0.75, 0.3491, 0.75, 0.3491, 0.75, 0.3491, 0.75, 0.3491, 0.75, 0.3491, 0.75, 0.3491, 0.75, 0.3491, 0.75, 0.3491, 0.75, 0.3491, 0.75, 0.3491, 0.75, 0.3491, 0.75, 0.3491, 0.75, 0.3491, 0.75, 0.3491, 0.75, 0.3491, 0.75, 0.3491, 0.75, 0.3491, 0.75, 0.3491, 0.75, 0.3491, 0.75, 0.3491, 0.75, 0.3491, 0.75, 0.3491, 0.75, 0.3491, 0.75, 0.3491, 0.75, 0.3491, 0.75, 0.3491, 0.75, 0.3491, 0.75, 0.3491, 0.75, 0.3491, 0.75, 0.3491, 0.75, 0.3491, 0.75, 0.3491, 0.75, 0.3491, 0.75, 0.3491, 0.75, 0.3491, 0.75, 0.3491, 0.75, 0.3491, 0.75, 0.3491, 0.75, 0.3491, 0.75, 0.3491, 0.75, 0.3491, 0.75, 0.3491, 0.75, 0.3491, 0.75, 0.3491, 0.75, 0.3491, 0.75, 0.3491, 0.75, 0.3491, 0.75, 0.3491, 0.75, 0.3491, 0.75, 0.3491, 0.75, 0.3491, 0.75, 0.3491, 0.75, 0.3491, 0.75, 0.3491, 0.75, 0.3491, 0.75, 0.3491, 0.75, 0.3491, 0.75, 0.3491, 0.75, 0.3491, 0.75, 0.3491, 0.75, 0.3491, 0.75, 0.3491, 0.75, 0.3491, 0.75, 0.3491, 0.75, 0.3491, 0.75, 0.3491, 0.75, 0.3491, 0.75, 0.3491, 0.75, 0.3491, 0.75, 0.3491, 0.75, 0.3491, 0.75, 0.3491, 0.75, 0.3491, 0.75, 0.3491, 0.75, 0.3491, 0.75, 0.3491, 0.75, 0.3491, 0.75, 0.3491, 0.75, 0.3491, 0.75, 0.3491, 0.75, 0.3491, 0.75, 0.3491, 0.75, 0.3491, 0.75, 0.3491, 0.75, 0.3491, 0.75, 0.3491, 0.75, 0.3491, 0.75, 0.3491, 0.75, 0.3491, 0.75, 0.3491, 0.75, 0.3491, 0.75, 0.3491, 0.75, 0.3491, 0.75, 0.3491, 0.75, 0.3491, 0.75, 0.3491, 0.75, 0.3491, 0.75, 0.3491, 0.75, 0.3491, 0.75, 0.3491, 0.75, 0.3491, 0.75, 0.3491, 0.75, 0.3491, 0.75, 0.3491, 0.75, 0.3491, 0.75, 0.3491, 0.75, 0.3491, 0.75, 0.3491, 0.75, 0.3491, 0.75, 0.3491, 0.75, 0.3491, 0.75, 0.3491, 0.75, 0.3491, 0.75, 0.3491, 0.75, 0.3491, 0.75, 0.3491, 0.75, 0.3491, 0.75, 0.3491, 0.75, 0.3621, 0.75, 0.375, 0.75, 0.375, 0.75, 0.3621, 0.75, 0.3621, 0.75, 0.375, 0.75, 0.375, 0.75, 0.3621, 0.75, 0.3621, 0.75, 0.375, 0.75, 0.375, 0.75, 0.3621, 0.75, 0.3621, 0.75, 0.375, 0.75, 0.375, 0.75, 0.3621, 0.75, 0.3621, 0.75, 0.375, 0.75, 0.375, 0.75, 0.3621, 0.75, 0.3621, 0.75, 0.375, 0.75, 0.375, 0.75, 0.3621, 0.75, 0.3621, 0.75, 0.375, 0.75, 0.375, 0.75, 0.3621, 0.75, 0.3621, 0.75, 0.375, 0.75, 0.375, 0.75, 0.3621, 0.75, 0.3621, 0.75, 0.375, 0.75, 0.375, 0.75, 0.3621, 0.75, 0.3621, 0.75, 0.375, 0.75, 0.375, 0.75, 0.3621, 0.75, 0.3621, 0.75, 0.375, 0.75, 0.375, 0.75, 0.3621, 0.75, 0.3621, 0.75, 0.375, 0.75, 0.375, 0.75, 0.3621, 0.75, 0.3621, 0.75, 0.375, 0.75, 0.375, 0.75, 0.3621, 0.75, 0.3621, 0.75, 0.375, 0.75, 0.375, 0.75, 0.3621, 0.75, 0.3621, 0.75, 0.375, 0.75, 0.375, 0.75, 0.3621, 0.75, 0.3621, 0.75, 0.375, 0.75, 0.375, 0.75, 0.3621, 0.75, 0.3621, 0.75, 0.375, 0.75, 0.375, 0.75, 0.3621, 0.75, 0.3621, 0.75, 0.375, 0.75, 0.375, 0.75, 0.3621, 0.75, 0.3621, 0.75, 0.375, 0.75, 0.375, 0.75, 0.3621, 0.75, 0.3621, 0.75, 0.375, 0.75, 0.375, 0.75, 0.3621, 0.75, 0.3621, 0.75, 0.375, 0.75, 0.375, 0.75, 0.3621, 0.75, 0.3621, 0.75, 0.375, 0.75, 0.375, 0.75, 0.3621, 0.75, 0.3621, 0.75, 0.375, 0.75, 0.375, 0.75, 0.3621, 0.75, 0.3621, 0.75, 0.375, 0.75, 0.375, 0.75, 0.3621, 0.75, 0.3621, 0.75, 0.375, 0.75, 0.375, 0.75, 0.3621, 0.75, 0.3621, 0.75, 0.375, 0.75, 0.375, 0.75, 0.3621, 0.75, 0.3621, 0.75, 0.375, 0.75, 0.375, 0.75, 0.3621, 0.75, 0.3621, 0.75, 0.375, 0.75, 0.375, 0.75, 0.3621, 0.75, 0.3621, 0.75, 0.375, 0.75, 0.375, 0.75, 0.3621, 0.75, 0.3621, 0.75, 0.375, 0.75, 0.375, 0.75, 0.3621, 0.75, 0.3621, 0.75, 0.375, 0.75, 0.375, 0.75, 0.3621, 0.75, 0.3621, 0.75, 0.375, 0.75, 0.375, 0.75, 0.3621, 0.75, 0.3621, 0.75, 0.375, 0.75, 0.375, 0.75, 0.3621, 0.75, 0.3621, 0.75, 0.375, 0.75, 0.375, 0.75, 0.3621, 0.75, 0.3621, 0.75, 0.375, 0.75, 0.375, 0.75, 0.3621, 0.75, 0.3621, 0.75, 0.375, 0.75, 0.375, 0.75, 0.3621, 0.75, 0.3621, 0.75, 0.375, 0.75, 0.375, 0.75, 0.3621, 0.75, 0.3621, 0.75, 0.375, 0.75, 0.375, 0.75, 0.3621, 0.75, 0.3621, 0.75, 0.375, 0.75, 0.375, 0.75, 0.3621, 0.75, 0.3621, 0.75, 0.375, 0.75, 0.375, 0.75, 0.3621, 0.75, 0.625, 0.7759, 0.625, 0.7759, 0.625, 0.7759, 0.625, 0.7759, 0.625, 0.7759, 0.625, 0.7759, 0.625, 0.7759, 0.625, 0.7759, 0.625, 0.7759, 0.625, 0.7759, 0.625, 0.7759, 0.625, 0.7759, 0.625, 0.7759, 0.625, 0.7759, 0.625, 0.7759, 0.625, 0.7759, 0.625, 0.7759, 0.625, 0.7759, 0.625, 0.7759, 0.625, 0.7759, 0.625, 0.7759, 0.625, 0.7759, 0.625, 0.7759, 0.625, 0.7759, 0.625, 0.7759, 0.625, 0.7759, 0.625, 0.7759, 0.625, 0.7759, 0.625, 0.7759, 0.625, 0.7759, 0.625, 0.7759, 0.625, 0.7759, 0.625, 0.7759, 0.625, 0.7759, 0.625, 0.7759, 0.625, 0.7759, 0.625, 0.7759, 0.625, 0.7759, 0.625, 0.7759, 0.625, 0.7759, 0.625, 0.7759, 0.625, 0.7759, 0.625, 0.7759, 0.625, 0.7759, 0.625, 0.7759, 0.625, 0.7759, 0.625, 0.7759, 0.625, 0.7759, 0.625, 0.7759, 0.625, 0.7759, 0.625, 0.7759, 0.625, 0.7759, 0.625, 0.7759, 0.625, 0.7759, 0.625, 0.7759, 0.625, 0.7759, 0.625, 0.7759, 0.625, 0.7759, 0.625, 0.7759, 0.625, 0.7759, 0.625, 0.7759, 0.625, 0.7759, 0.625, 0.7759, 0.625, 0.7759, 0.625, 0.7759, 0.625, 0.7759, 0.625, 0.7759, 0.625, 0.7759, 0.625, 0.7759, 0.625, 0.7759, 0.625, 0.7759, 0.625, 0.7759, 0.625, 0.7759, 0.625, 0.7759, 0.625, 0.7759, 0.625, 0.7759, 0.625, 0.7759, 0.625, 0.7759, 0.625, 0.7759, 0.625, 0.7759, 0.625, 0.7759, 0.625, 0.7759, 0.625, 0.7759, 0.625, 0.7759, 0.625, 0.7759, 0.625, 0.7759, 0.625, 0.7759, 0.625, 0.7759, 0.625, 0.7759, 0.625, 0.7759, 0.625, 0.7759, 0.625, 0.7759, 0.625, 0.7759, 0.625, 0.7759, 0.625, 0.7759, 0.625, 0.7759, 0.625, 0.7759, 0.625, 0.7759, 0.625, 0.7759, 0.625, 0.7759, 0.625, 0.7759, 0.625, 0.7759, 0.625, 0.7759, 0.625, 0.7759, 0.625, 0.7759, 0.625, 0.7759, 0.625, 0.7759, 0.625, 0.7759, 0.625, 0.7759, 0.625, 0.7759, 0.625, 0.7759, 0.625, 0.7759, 0.625, 0.7759, 0.625, 0.7759, 0.625, 0.7759, 0.625, 0.7759, 0.625, 0.7759, 0.625, 0.7759, 0.625, 0.7759, 0.625, 0.7759, 0.625, 0.7759, 0.625, 0.7759, 0.625, 0.7759, 0.625, 0.7759, 0.625, 0.7759, 0.625, 0.7759, 0.625, 0.7759, 0.625, 0.7759, 0.625, 0.7759, 0.625, 0.7759, 0.625, 0.7759, 0.625, 0.7759, 0.625, 0.7759, 0.625, 0.7759, 0.625, 0.7759, 0.625, 0.7759, 0.625, 0.7759, 0.625, 0.7759, 0.625, 0.7759, 0.625, 0.7759, 0.625, 0.7759, 0.625, 0.7759, 0.625, 0.7759, 0.625, 0.7759, 0.625, 0.7759, 0.625, 0.7759, 0.625, 0.7759, 0.625, 0.7759, 0.625, 0.7759, 0.625, 0.7759, 0.625, 0.7759, 0.625, 0.7759, 0.625, 0.7759, 0.625, 0.7759, 0.625, 0.7759, 0.625, 0.7759, 0.625, 0.7759, 0.625, 0.7759, 0.625, 0.7759, 0.625, 0.7759, 0.0, 0.0, 0.0, 0.0, 0.0, 0.0, 0.0, 0.0, 0.0, 0.0, 0.0, 0.0, 0.0, 0.0, 0.0, 0.0, 0.0, 0.0, 0.0, 0.0, 0.0, 0.0, 0.0, 0.0, 0.0, 0.0, 0.0, 0.0, 0.0, 0.0, 0.0, 0.0, 0.0, 0.0, 0.0, 0.0, 0.0, 0.0, 0.0, 0.0, 0.0, 0.0, 0.0, 0.0, 0.0, 0.0, 0.0, 0.0, 0.0, 0.0, 0.0, 0.0, 0.0, 0.0, 0.0, 0.0, 0.0, 0.0, 0.0, 0.0, 0.0, 0.0, 0.0, 0.0, 0.0, 0.0, 0.0, 0.0, 0.0, 0.0, 0.0, 0.0, 0.0, 0.0, 0.0, 0.0, 0.0, 0.0, 0.0, 0.0, 0.0, 0.0, 0.0, 0.0, 0.0, 0.0, 0.0, 0.0, 0.0, 0.0, 0.0, 0.0, 0.0, 0.0, 0.0, 0.0, 0.0, 0.0, 0.0, 0.0, 0.0, 0.0, 0.0, 0.0, 0.0, 0.0, 0.0, 0.0, 0.0, 0.0, 0.0, 0.0, 0.0, 0.0, 0.0, 0.0, 0.0, 0.0, 0.0, 0.0, 0.0, 0.0, 0.0, 0.0, 0.0, 0.0, 0.0, 0.0, 0.0, 0.0, 0.0, 0.0, 0.0, 0.0, 0.0, 0.0, 0.0, 0.0, 0.0, 0.0, 0.0, 0.0, 0.0, 0.0, 0.0, 0.0, 0.0, 0.0, 0.0, 0.0, 0.0, 0.0, 0.0, 0.0, 0.0, 0.0, 0.0, 0.0, 0.0, 0.0, 0.0, 0.0, 0.0, 0.0, 0.0, 0.0, 0.0, 0.0, 0.0, 0.0, 0.0, 0.0, 0.0, 0.0, 0.0, 0.0, 0.0, 0.0, 0.0, 0.0, 0.0, 0.0, 0.0, 0.0, 0.0, 0.0, 0.0, 0.0, 0.0, 0.0, 0.0, 0.0, 0.0, 0.0, 0.0, 0.0, 0.0, 0.0, 0.0, 0.0, 0.0, 0.0, 0.0, 0.0, 0.0, 0.0, 0.0, 0.0, 0.0, 0.0, 0.0, 0.0, 0.0, 0.0, 0.0, 0.0, 0.0, 0.0, 0.0, 0.0, 0.0, 0.0, 0.0, 0.0, 0.0, 0.0, 0.0, 0.0, 0.0, 0.0, 0.0, 0.0, 0.0, 0.0, 0.0, 0.0, 0.0, 0.0, 0.0, 0.0, 0.0, 0.0, 0.0, 0.0, 0.0, 0.0, 0.0, 0.0, 0.0, 0.0, 0.0, 0.0, 0.0, 0.0, 0.0, 0.0, 0.0, 0.0, 0.0, 0.0, 0.0, 0.0, 0.0, 0.0, 0.0, 0.0, 0.0, 0.0, 0.0, 0.0, 0.0, 0.0, 0.0, 0.0, 0.0, 0.0, 0.0, 0.0, 0.0, 0.0, 0.0, 0.0, 0.0, 0.0, 0.0, 0.0, 0.0, 0.0, 0.0, 0.0, 0.0, 0.0, 0.0, 0.0, 0.0, 0.0, 0.0, 0.0, 0.0, 0.0, 0.0, 0.0, 0.0, 0.0, 0.0, 0.0, 0.0, 0.0, 0.0, 0.0, 0.0, 0.0, 0.0, 0.0, 0.0, 0.0, 0.0, 0.0, 0.0, 0.0, 0.625, 0.7759, 0.375, 0.7759, 0.375, 0.7759, 0.625, 0.7759, 0.625, 0.7759, 0.375, 0.7759, 0.375, 0.7759, 0.625, 0.7759, 0.625, 0.7759, 0.375, 0.7759, 0.375, 0.7759, 0.625, 0.7759, 0.625, 0.7759, 0.375, 0.7759, 0.375, 0.7759, 0.625, 0.7759, 0.625, 0.7759, 0.375, 0.7759, 0.375, 0.7759, 0.625, 0.7759, 0.625, 0.7759, 0.375, 0.7759, 0.375, 0.7759, 0.625, 0.7759, 0.625, 0.7759, 0.375, 0.7759, 0.375, 0.7759, 0.625, 0.7759, 0.625, 0.7759, 0.375, 0.7759, 0.375, 0.7759, 0.625, 0.7759, 0.625, 0.7759, 0.375, 0.7759, 0.375, 0.7759, 0.625, 0.7759, 0.625, 0.7759, 0.375, 0.7759, 0.375, 0.7759, 0.625, 0.7759, 0.625, 0.7759, 0.375, 0.7759, 0.375, 0.7759, 0.625, 0.7759, 0.625, 0.7759, 0.375, 0.7759, 0.375, 0.7759, 0.625, 0.7759, 0.625, 0.7759, 0.375, 0.7759, 0.375, 0.7759, 0.625, 0.7759, 0.625, 0.7759, 0.375, 0.7759, 0.375, 0.7759, 0.625, 0.7759, 0.625, 0.7759, 0.375, 0.7759, 0.375, 0.7759, 0.625, 0.7759, 0.625, 0.7759, 0.375, 0.7759, 0.375, 0.7759, 0.625, 0.7759, 0.625, 0.7759, 0.375, 0.7759, 0.375, 0.7759, 0.625, 0.7759, 0.625, 0.7759, 0.375, 0.7759, 0.375, 0.7759, 0.625, 0.7759, 0.625, 0.7759, 0.375, 0.7759, 0.375, 0.7759, 0.625, 0.7759, 0.625, 0.7759, 0.375, 0.7759, 0.375, 0.7759, 0.625, 0.7759, 0.625, 0.7759, 0.375, 0.7759, 0.375, 0.7759, 0.625, 0.7759, 0.625, 0.7759, 0.375, 0.7759, 0.375, 0.7759, 0.625, 0.7759, 0.625, 0.7759, 0.375, 0.7759, 0.375, 0.7759, 0.625, 0.7759, 0.625, 0.7759, 0.375, 0.7759, 0.375, 0.7759, 0.625, 0.7759, 0.625, 0.7759, 0.375, 0.7759, 0.375, 0.7759, 0.625, 0.7759, 0.625, 0.7759, 0.375, 0.7759, 0.375, 0.7759, 0.625, 0.7759, 0.625, 0.7759, 0.375, 0.7759, 0.375, 0.7759, 0.625, 0.7759, 0.625, 0.7759, 0.375, 0.7759, 0.375, 0.7759, 0.625, 0.7759, 0.625, 0.7759, 0.375, 0.7759, 0.375, 0.7759, 0.625, 0.7759, 0.625, 0.7759, 0.375, 0.7759, 0.375, 0.7759, 0.625, 0.7759, 0.625, 0.7759, 0.375, 0.7759, 0.375, 0.7759, 0.625, 0.7759, 0.625, 0.7759, 0.375, 0.7759, 0.375, 0.7759, 0.625, 0.7759, 0.625, 0.7759, 0.375, 0.7759, 0.375, 0.7759, 0.625, 0.7759, 0.625, 0.7759, 0.375, 0.7759, 0.375, 0.7759, 0.625, 0.7759, 0.625, 0.7759, 0.375, 0.7759, 0.375, 0.7759, 0.625, 0.7759, 0.625, 0.7759, 0.375, 0.7759, 0.375, 0.7759, 0.625, 0.7759, 0.625, 0.7759, 0.375, 0.7759, 0.375, 0.7759, 0.625, 0.7759, 0.625, 0.7759, 0.375, 0.7759, 0.375, 0.7759, 0.625, 0.7759, 0.625, 0.7759, 0.375, 0.7759, 0.375, 0.7759, 0.625, 0.7759, 0.625, 0.7759, 0.375, 0.7759, 0.375, 0.7759, 0.625, 0.7759, 0.375, 0.375, 0.625, 0.375, 0.625, 0.4246, 0.375, 0.4246, 0.375, 0.4246, 0.625, 0.4246, 0.625, 0.4493, 0.375, 0.4493, 0.375, 0.4493, 0.625, 0.4493, 0.625, 0.4741, 0.375, 0.4741, 0.25, 0.5, 0.2996, 0.5, 0.2996, 0.75, 0.25, 0.75, 0.2996, 0.5, 0.3243, 0.5, 0.3243, 0.75, 0.2996, 0.75, 0.3243, 0.5, 0.3491, 0.5, 0.3491, 0.75, 0.3243, 0.75, 0.375, 0.7759, 0.625, 0.7759, 0.625, 0.7759, 0.375, 0.7759, 0.375, 0.7759, 0.625, 0.7759, 0.625, 0.8007, 0.375, 0.8007, 0.375, 0.8007, 0.625, 0.8007, 0.625, 0.8254, 0.375, 0.8254, 0.6509, 0.5, 0.6509, 0.5, 0.6509, 0.75, 0.6509, 0.75, 0.6509, 0.5, 0.6757, 0.5, 0.6757, 0.75, 0.6509, 0.75, 0.6757, 0.5, 0.7004, 0.5, 0.7004, 0.75, 0.6757, 0.75])
me_cube_005.update()

# ---- objects
ob_light = bpy.data.objects.new('Light', light_light)
ob_camera = bpy.data.objects.new('Camera', cam_camera)
ob_cube = bpy.data.objects.new('Cube', me_cube_005)

# ---- transforms, parenting, visibility, modifiers, constraints
ob_light.location = (4.076, 1.005, 5.904)
ob_light.rotation_euler = (0.6503, 0.05522, 1.866)
ob_light.lock_rotations_4d = False
ob_light.empty_display_type = 'ARROWS'
ob_light.color = (0.0, 0.0, 0.0, 0.0)
ob_light.lineart.crease_threshold = 0.0
ob_camera.location = (7.359, -6.926, 4.958)
ob_camera.rotation_euler = (1.109, 0.0, 0.8149)
ob_camera.lock_rotations_4d = False
ob_camera.empty_display_type = 'ARROWS'
ob_camera.color = (0.0, 0.0, 0.0, 0.0)
ob_camera.display_type = 'WIRE'
ob_camera.lineart.crease_threshold = 0.0
ob_cube.location = (0.0, 0.0, 1.167)
ob_cube.rotation_euler = (-0.0, 1.571, 0.0)
_m = ob_cube.modifiers.new('Subdivision', 'SUBSURF')
_m.levels = 2

# ---- collection membership
col_collection.objects.link(ob_light)
col_collection.objects.link(ob_camera)
col_collection.objects.link(ob_cube)

# ---- scene / render settings (as saved in the file)
scene.camera = ob_camera
scene.frame_start = 1; scene.frame_end = 250; scene.frame_set(42)
scene.render.engine = 'BLENDER_EEVEE_NEXT'
scene.cycles.sampling_pattern = 'TABULATED_SOBOL'
scene.cycles.use_light_tree = False
scene.view_settings.view_transform = 'Filmic'
bpy.context.view_layer.update()
